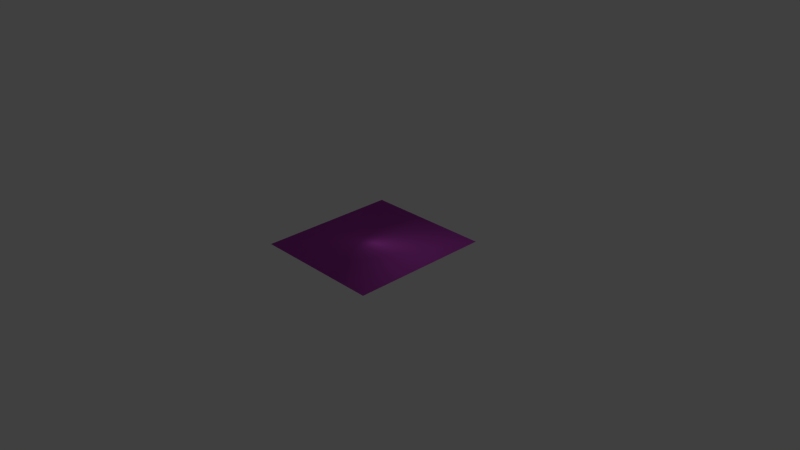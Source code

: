 # Source: roomAssets.blend  (saved by Blender 2.74.0; exported with 4.5.12 LTS)
import bpy
from mathutils import Matrix  # noqa: F401  (used for matrix-valued properties, if any)

bpy.ops.wm.read_factory_settings(use_empty=True)
scene = bpy.context.scene
scene.name = 'Scene'

# ---- collections
col_collection_1 = bpy.data.collections.new('Collection 1'); scene.collection.children.link(col_collection_1)

# ---- materials (node trees are filled in below, after node groups)
mat_tablemat0 = bpy.data.materials.new('tablemat0')
mat_tablemat0.alpha_threshold = 0.0
mat_tablemat0.use_transparent_shadow = False
mat_tablemat0.diffuse_color = (0.7783, 0.1033, 0.8, 1.0)
mat_tablemat0.roughness = 0.5
mat_tablemat0.line_color = (0.0, 0.0, 0.0, 1.0)

# ---- material node trees

# ---- world
world_world = bpy.data.worlds.new('World'); scene.world = world_world
world_world.color = (0.05088, 0.05088, 0.05088)
world_world.use_sun_shadow = False
world_world.sun_shadow_jitter_overblur = 0.0
world_world.cycles.sampling_method = 'MANUAL'
world_world.cycles.sample_map_resolution = 256

# ---- cameras
cam_camera = bpy.data.cameras.new('Camera')
cam_camera.clip_end = 100.0
cam_camera.lens = 35.0
cam_camera.sensor_width = 32.0
cam_camera.sensor_height = 18.0
cam_camera.ortho_scale = 7.314
cam_camera.dof.focus_distance = 0.0
cam_camera.dof.aperture_fstop = 128.0

# ---- lights
light_lamp = bpy.data.lights.new('Lamp', 'POINT')
light_lamp.transmission_factor = 0.0
light_lamp.cutoff_distance = 30.0
light_lamp.energy = 100.0
light_lamp.shadow_buffer_clip_start = 1.001
light_lamp.shadow_soft_size = 0.1
light_lamp.shadow_maximum_resolution = 0.006
light_lamp.use_absolute_resolution = True
light_lamp.cycles.use_multiple_importance_sampling = False

# ---- meshes
me_testtablemesh = bpy.data.meshes.new('testtablemesh')
me_testtablemesh.from_pydata([(0.5, 0.5, 0.139), (0.5, -0.5, 0.139), (-0.5, -0.5, 0.139), (-0.5, 0.5, 0.139), (0.5, 0.5, 1.446), (0.5, -0.5, 1.446), (-0.5, -0.5, 1.446), (-0.5, 0.5, 1.446), (8.13, 8.7, 1.446), (8.13, -8.7, 1.446), (-8.13, -8.7, 1.446), (-8.13, 8.7, 1.446), (8.943, 9.57, 1.625), (8.943, -9.57, 1.625), (-8.943, -9.57, 1.625), (-8.943, 9.57, 1.625), (1.478, 1.478, 0.0001369), (1.478, -1.478, 0.0001369), (-1.478, -1.478, 0.0001369), (-1.478, 1.478, 0.0001369), (8.941e-08, 0.5, 0.139), (-2.98e-08, -0.5, 0.139), (5.96e-08, 0.5, 1.446), (-2.682e-07, -0.5, 1.446), (1.907e-06, 8.7, 1.446), (-2.861e-06, -8.7, 1.446), (2.861e-06, 9.57, 1.625), (-3.815e-06, -9.57, 1.625), (1.192e-07, 1.478, 0.0001369), (-2.384e-07, -1.478, 0.0001369)], [], [(2, 3, 19, 18), (0, 4, 5, 1), (21, 23, 6, 2), (2, 6, 7, 3), (22, 20, 3, 7), (5, 4, 8, 9), (22, 7, 11, 24), (23, 5, 9, 25), (7, 6, 10, 11), (11, 10, 14, 15), (26, 15, 14, 27), (25, 9, 13, 27), (24, 11, 15, 26), (9, 8, 12, 13), (28, 29, 18, 19), (21, 2, 18, 29), (20, 0, 16, 28), (0, 1, 17, 16), (3, 20, 28, 19), (1, 21, 29, 17), (16, 17, 29, 28), (8, 24, 26, 12), (10, 25, 27, 14), (12, 26, 27, 13), (6, 23, 25, 10), (4, 22, 24, 8), (4, 0, 20, 22), (1, 5, 23, 21)])
me_testtablemesh.polygons.foreach_set('use_smooth', [True] * 28)
_uv = me_testtablemesh.uv_layers.new(name='UVMap')
_uv.uv.foreach_set('vector', [0.5937, 0.08066, 0.6292, 0.06902, 0.6054, 0.1098, 0.5933, 0.1054, 0.5802, 0.1379, 0.5802, 0.1743, 0.5524, 0.1743, 0.5524, 0.1379, 0.5942, 0.1746, 0.5942, 0.211, 0.5802, 0.211, 0.5802, 0.1746, 0.5802, 0.1746, 0.5802, 0.211, 0.5524, 0.211, 0.5524, 0.1746, 0.5385, 0.211, 0.5385, 0.1746, 0.5524, 0.1746, 0.5524, 0.211, 0.2552, 0.01428, 0.2832, 0.01416, 0.5107, 0.2281, 0.02755, 0.2281, 0.2832, 0.9998, 0.2831, 0.9857, 0.5108, 0.772, 0.5133, 0.9984, 0.2551, 0.0002493, 0.2552, 0.01428, 0.02755, 0.2281, 0.02498, 0.001609, 0.2831, 0.9857, 0.2551, 0.9858, 0.0276, 0.7719, 0.5108, 0.772, 0.5108, 0.772, 0.0276, 0.7719, 0.00318, 0.7488, 0.5353, 0.7488, 0.5353, 0.5001, 0.5353, 0.7488, 0.00318, 0.7488, 0.003182, 0.5001, 0.02498, 0.001609, 0.02755, 0.2281, 0.003094, 0.2513, 0.000131, 0.001896, 0.5133, 0.9984, 0.5108, 0.772, 0.5353, 0.7488, 0.5382, 0.9981, 0.02755, 0.2281, 0.5107, 0.2281, 0.5352, 0.2512, 0.003094, 0.2513, 0.6461, 0.1377, 0.5385, 0.1327, 0.5933, 0.1054, 0.6054, 0.1098, 0.5614, 0.06902, 0.5937, 0.08066, 0.5933, 0.1054, 0.5385, 0.1327, 0.6373, 0.06876, 0.605, 0.05713, 0.6055, 0.03235, 0.6603, 0.005044, 0.605, 0.05713, 0.5696, 0.06876, 0.5933, 0.02796, 0.6055, 0.03235, 0.6292, 0.06902, 0.6603, 0.0762, 0.6461, 0.1377, 0.6054, 0.1098, 0.5696, 0.06876, 0.5385, 0.06158, 0.5526, 0.000131, 0.5933, 0.02796, 0.6055, 0.03235, 0.5933, 0.02796, 0.5526, 0.000131, 0.6603, 0.005044, 0.5107, 0.2281, 0.5134, 0.001706, 0.5382, 0.002, 0.5352, 0.2512, 0.0276, 0.7719, 0.02497, 0.9983, 0.000131, 0.998, 0.00318, 0.7488, 0.5352, 0.2512, 0.5352, 0.4998, 0.003117, 0.4999, 0.003094, 0.2513, 0.2551, 0.9858, 0.255, 0.9999, 0.02497, 0.9983, 0.0276, 0.7719, 0.2832, 0.01416, 0.2833, 0.000131, 0.5134, 0.001706, 0.5107, 0.2281, 0.5802, 0.1743, 0.5802, 0.1379, 0.5942, 0.1379, 0.5942, 0.1743, 0.5524, 0.1379, 0.5524, 0.1743, 0.5385, 0.1743, 0.5385, 0.1379])
me_testtablemesh.materials.append(mat_tablemat0)
me_testtablemesh.use_remesh_preserve_volume = False
me_testtablemesh.use_remesh_preserve_attributes = False
me_testtablemesh.use_mirror_vertex_groups = False
me_testtablemesh.update()

# ---- objects
ob_tabletest = bpy.data.objects.new('tabletest', me_testtablemesh)
ob_lamp = bpy.data.objects.new('Lamp', light_lamp)
ob_camera = bpy.data.objects.new('Camera', cam_camera)

# ---- transforms, parenting, visibility, modifiers, constraints
ob_tabletest.location = (0.0, 0.0, 0.0)
ob_tabletest.scale = (0.1, 0.1, 0.1)
ob_tabletest.lock_rotations_4d = False
ob_tabletest.empty_display_type = 'ARROWS'
ob_tabletest.lineart.crease_threshold = 0.0
ob_lamp.location = (4.076, 1.005, 5.904)
ob_lamp.rotation_euler = (0.6503, 0.05522, 1.866)
ob_lamp.lock_rotations_4d = False
ob_lamp.empty_display_type = 'ARROWS'
ob_lamp.color = (0.0, 0.0, 0.0, 0.0)
ob_lamp.lineart.crease_threshold = 0.0
ob_camera.location = (7.481, -6.508, 5.344)
ob_camera.rotation_euler = (1.109, 0.01082, 0.8149)
ob_camera.lock_rotations_4d = False
ob_camera.empty_display_type = 'ARROWS'
ob_camera.color = (0.0, 0.0, 0.0, 0.0)
ob_camera.display_type = 'WIRE'
ob_camera.lineart.crease_threshold = 0.0

# ---- collection membership
col_collection_1.objects.link(ob_tabletest)
col_collection_1.objects.link(ob_lamp)
col_collection_1.objects.link(ob_camera)

# ---- scene / render settings (as saved in the file)
scene.camera = ob_camera
scene.frame_start = 1; scene.frame_end = 250; scene.frame_set(1)
scene.render.engine = 'BLENDER_EEVEE_NEXT'
scene.render.resolution_percentage = 50
scene.render.dither_intensity = 0.0
scene.cycles.use_denoising = False
scene.cycles.samples = 10
scene.cycles.sampling_pattern = 'TABULATED_SOBOL'
scene.cycles.light_sampling_threshold = 0.0
scene.cycles.use_adaptive_sampling = False
scene.cycles.use_light_tree = False
scene.cycles.blur_glossy = 0.0
scene.cycles.pixel_filter_type = 'GAUSSIAN'
scene.cycles.sample_clamp_indirect = 0.0
scene.view_settings.view_transform = 'Standard'
bpy.context.view_layer.update()
